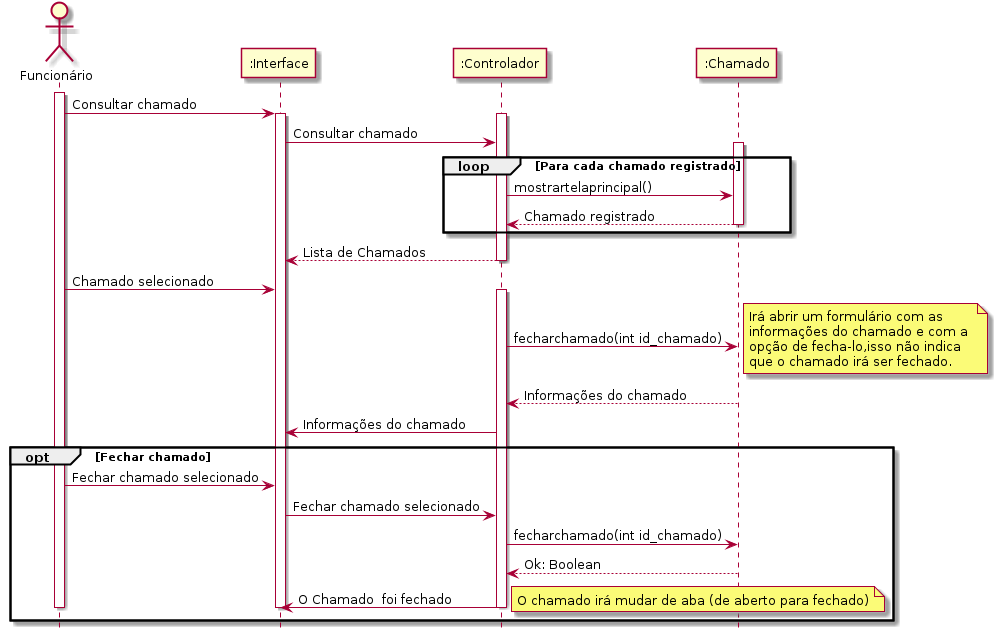

The diagram above was rendered by PlantUML. Its source (embedded in the PNG):
@startuml
	hide footbox
	actor "Funcionário"
		activate "Funcionário"
			"Funcionário" -> ":Interface" : Consultar chamado
			activate ":Interface"
				activate ":Controlador"
					":Interface" -> ":Controlador" : Consultar chamado
					activate ":Chamado"
						loop Para cada chamado registrado
							":Controlador" -> ":Chamado" : mostrartelaprincipal()
							":Chamado" --> ":Controlador" : Chamado registrado
						end
					deactivate ":Chamado"
					":Controlador" --> ":Interface" : Lista de Chamados
				deactivate ":Controlador"
		
				"Funcionário" -> ":Interface" : Chamado selecionado
				activate ":Controlador"
					":Controlador" -> ":Chamado" : fecharchamado(int id_chamado) 
					note right: Irá abrir um formulário com as\ninformações do chamado e com a \nopção de fecha-lo,isso não indica \nque o chamado irá ser fechado.
					":Chamado" --> ":Controlador": Informações do chamado
					":Controlador" -> ":Interface" : Informações do chamado
					opt Fechar chamado
						"Funcionário" -> ":Interface" : Fechar chamado selecionado
						":Interface" -> ":Controlador" : Fechar chamado selecionado
						":Controlador" -> ":Chamado" : fecharchamado(int id_chamado)
						":Chamado" --> ":Controlador" : Ok: Boolean
						":Controlador" -> ":Interface" : O Chamado  foi fechado 
						note right: O chamado irá mudar de aba (de aberto para fechado)
					end
				deactivate ":Controlador"
			deactivate ":Interface"
		deactivate "Funcionário"
@enduml